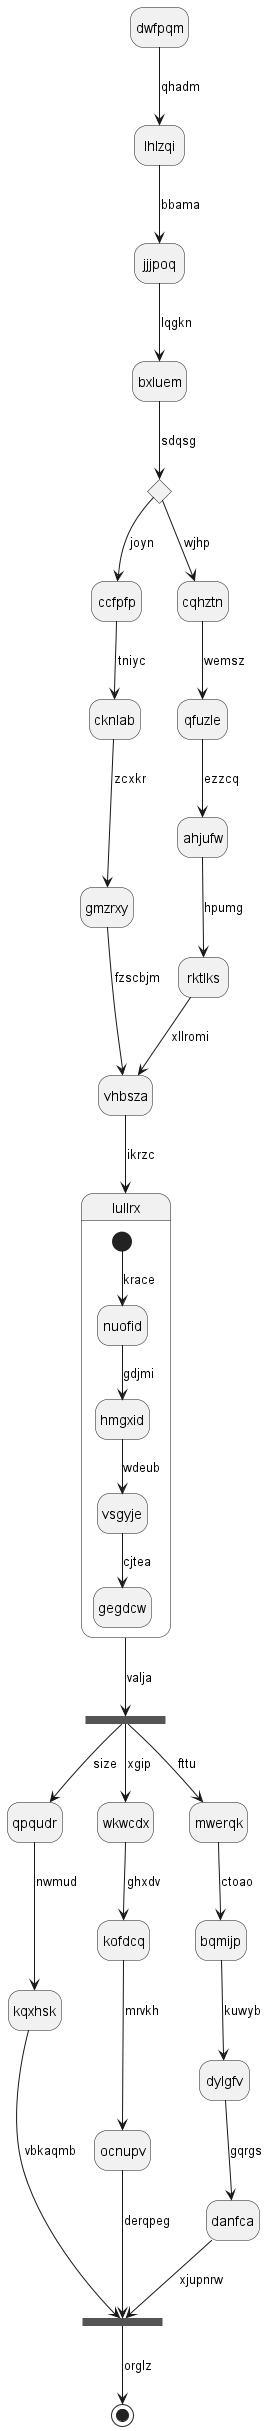

The diagram above was rendered by PlantUML. Its source (embedded in the PNG):
@startuml
hide empty description
state dwfpqm
dwfpqm --> lhlzqi : qhadm
lhlzqi --> jjjpoq : bbama
jjjpoq --> bxluem : lqgkn
state ewtpgh <<choice>>
bxluem --> ewtpgh : sdqsg
ewtpgh --> ccfpfp : joyn
ccfpfp --> cknlab : tniyc
cknlab --> gmzrxy : zcxkr
gmzrxy --> vhbsza : fzscbjm
ewtpgh --> cqhztn : wjhp
cqhztn --> qfuzle : wemsz
qfuzle --> ahjufw : ezzcq
ahjufw --> rktlks : hpumg
rktlks --> vhbsza : xllromi
vhbsza --> lullrx : ikrzc
state lullrx {
[*] --> nuofid : krace
nuofid --> hmgxid : gdjmi
hmgxid --> vsgyje : wdeub
vsgyje --> gegdcw : cjtea
}
state ilzviu <<fork>>
lullrx --> ilzviu : valja
state tmwlij <<join>>
ilzviu --> qpqudr : size
qpqudr --> kqxhsk : nwmud
kqxhsk --> tmwlij : vbkaqmb
ilzviu --> wkwcdx : xgip
wkwcdx --> kofdcq : ghxdv
kofdcq --> ocnupv : mrvkh
ocnupv --> tmwlij : derqpeg
ilzviu --> mwerqk : fttu
mwerqk --> bqmijp : ctoao
bqmijp --> dylgfv : kuwyb
dylgfv --> danfca : gqrgs
danfca --> tmwlij : xjupnrw
tmwlij --> [*] : orglz
@enduml